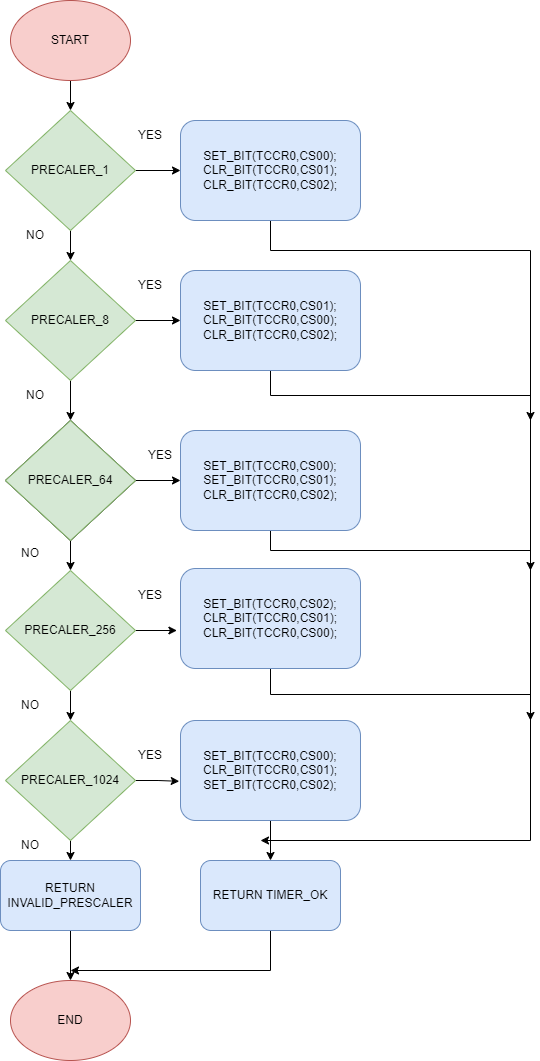

The diagram above was exported from draw.io. Its source (the exported page's mxGraphModel, read from the mxfile embedded in the PNG):
<mxGraphModel dx="1500" dy="1859" grid="1" gridSize="10" guides="1" tooltips="1" connect="1" arrows="1" fold="1" page="1" pageScale="1" pageWidth="827" pageHeight="1169" background="#ffffff" math="0" shadow="0">
  <root>
    <mxCell id="WIyWlLk6GJQsqaUBKTNV-0" />
    <mxCell id="WIyWlLk6GJQsqaUBKTNV-1" parent="WIyWlLk6GJQsqaUBKTNV-0" />
    <mxCell id="HNmOlM2xJByX_5vp9GuP-16" style="edgeStyle=orthogonalEdgeStyle;rounded=0;orthogonalLoop=1;jettySize=auto;html=1;" edge="1" parent="WIyWlLk6GJQsqaUBKTNV-1" source="HNmOlM2xJByX_5vp9GuP-0" target="HNmOlM2xJByX_5vp9GuP-1">
      <mxGeometry relative="1" as="geometry" />
    </mxCell>
    <mxCell id="HNmOlM2xJByX_5vp9GuP-0" value="START" style="ellipse;whiteSpace=wrap;html=1;fillColor=#f8cecc;strokeColor=#b85450;" vertex="1" parent="WIyWlLk6GJQsqaUBKTNV-1">
      <mxGeometry x="230" y="-220" width="120" height="80" as="geometry" />
    </mxCell>
    <mxCell id="HNmOlM2xJByX_5vp9GuP-17" style="edgeStyle=orthogonalEdgeStyle;rounded=0;orthogonalLoop=1;jettySize=auto;html=1;" edge="1" parent="WIyWlLk6GJQsqaUBKTNV-1" source="HNmOlM2xJByX_5vp9GuP-1" target="HNmOlM2xJByX_5vp9GuP-7">
      <mxGeometry relative="1" as="geometry" />
    </mxCell>
    <mxCell id="HNmOlM2xJByX_5vp9GuP-21" style="edgeStyle=orthogonalEdgeStyle;rounded=0;orthogonalLoop=1;jettySize=auto;html=1;" edge="1" parent="WIyWlLk6GJQsqaUBKTNV-1" source="HNmOlM2xJByX_5vp9GuP-1" target="HNmOlM2xJByX_5vp9GuP-11">
      <mxGeometry relative="1" as="geometry" />
    </mxCell>
    <mxCell id="HNmOlM2xJByX_5vp9GuP-1" value="PRECALER_1" style="rhombus;whiteSpace=wrap;html=1;fillColor=#d5e8d4;strokeColor=#82b366;" vertex="1" parent="WIyWlLk6GJQsqaUBKTNV-1">
      <mxGeometry x="225" y="-110" width="130" height="120" as="geometry" />
    </mxCell>
    <mxCell id="HNmOlM2xJByX_5vp9GuP-18" value="" style="edgeStyle=orthogonalEdgeStyle;rounded=0;orthogonalLoop=1;jettySize=auto;html=1;" edge="1" parent="WIyWlLk6GJQsqaUBKTNV-1" source="HNmOlM2xJByX_5vp9GuP-7" target="HNmOlM2xJByX_5vp9GuP-8">
      <mxGeometry relative="1" as="geometry" />
    </mxCell>
    <mxCell id="HNmOlM2xJByX_5vp9GuP-23" style="edgeStyle=orthogonalEdgeStyle;rounded=0;orthogonalLoop=1;jettySize=auto;html=1;exitX=1;exitY=0.5;exitDx=0;exitDy=0;" edge="1" parent="WIyWlLk6GJQsqaUBKTNV-1" source="HNmOlM2xJByX_5vp9GuP-7" target="HNmOlM2xJByX_5vp9GuP-12">
      <mxGeometry relative="1" as="geometry" />
    </mxCell>
    <mxCell id="HNmOlM2xJByX_5vp9GuP-7" value="PRECALER_8" style="rhombus;whiteSpace=wrap;html=1;fillColor=#d5e8d4;strokeColor=#82b366;" vertex="1" parent="WIyWlLk6GJQsqaUBKTNV-1">
      <mxGeometry x="225" y="40" width="130" height="120" as="geometry" />
    </mxCell>
    <mxCell id="HNmOlM2xJByX_5vp9GuP-19" value="" style="edgeStyle=orthogonalEdgeStyle;rounded=0;orthogonalLoop=1;jettySize=auto;html=1;" edge="1" parent="WIyWlLk6GJQsqaUBKTNV-1" source="HNmOlM2xJByX_5vp9GuP-8" target="HNmOlM2xJByX_5vp9GuP-9">
      <mxGeometry relative="1" as="geometry" />
    </mxCell>
    <mxCell id="HNmOlM2xJByX_5vp9GuP-24" style="edgeStyle=orthogonalEdgeStyle;rounded=0;orthogonalLoop=1;jettySize=auto;html=1;exitX=1;exitY=0.5;exitDx=0;exitDy=0;entryX=0;entryY=0.5;entryDx=0;entryDy=0;" edge="1" parent="WIyWlLk6GJQsqaUBKTNV-1" source="HNmOlM2xJByX_5vp9GuP-8" target="HNmOlM2xJByX_5vp9GuP-13">
      <mxGeometry relative="1" as="geometry" />
    </mxCell>
    <mxCell id="HNmOlM2xJByX_5vp9GuP-8" value="" style="rhombus;whiteSpace=wrap;html=1;" vertex="1" parent="WIyWlLk6GJQsqaUBKTNV-1">
      <mxGeometry x="225" y="200" width="130" height="120" as="geometry" />
    </mxCell>
    <mxCell id="HNmOlM2xJByX_5vp9GuP-20" value="" style="edgeStyle=orthogonalEdgeStyle;rounded=0;orthogonalLoop=1;jettySize=auto;html=1;" edge="1" parent="WIyWlLk6GJQsqaUBKTNV-1" source="HNmOlM2xJByX_5vp9GuP-9" target="HNmOlM2xJByX_5vp9GuP-10">
      <mxGeometry relative="1" as="geometry" />
    </mxCell>
    <mxCell id="HNmOlM2xJByX_5vp9GuP-25" style="edgeStyle=orthogonalEdgeStyle;rounded=0;orthogonalLoop=1;jettySize=auto;html=1;exitX=1;exitY=0.5;exitDx=0;exitDy=0;entryX=-0.02;entryY=0.62;entryDx=0;entryDy=0;entryPerimeter=0;" edge="1" parent="WIyWlLk6GJQsqaUBKTNV-1" source="HNmOlM2xJByX_5vp9GuP-9" target="HNmOlM2xJByX_5vp9GuP-14">
      <mxGeometry relative="1" as="geometry" />
    </mxCell>
    <mxCell id="HNmOlM2xJByX_5vp9GuP-9" value="PRECALER_256" style="rhombus;whiteSpace=wrap;html=1;fillColor=#d5e8d4;strokeColor=#82b366;" vertex="1" parent="WIyWlLk6GJQsqaUBKTNV-1">
      <mxGeometry x="225" y="350" width="130" height="120" as="geometry" />
    </mxCell>
    <mxCell id="HNmOlM2xJByX_5vp9GuP-26" style="edgeStyle=orthogonalEdgeStyle;rounded=0;orthogonalLoop=1;jettySize=auto;html=1;exitX=1;exitY=0.5;exitDx=0;exitDy=0;entryX=-0.007;entryY=0.608;entryDx=0;entryDy=0;entryPerimeter=0;" edge="1" parent="WIyWlLk6GJQsqaUBKTNV-1" source="HNmOlM2xJByX_5vp9GuP-10" target="HNmOlM2xJByX_5vp9GuP-15">
      <mxGeometry relative="1" as="geometry" />
    </mxCell>
    <mxCell id="HNmOlM2xJByX_5vp9GuP-29" style="edgeStyle=orthogonalEdgeStyle;rounded=0;orthogonalLoop=1;jettySize=auto;html=1;exitX=0.5;exitY=1;exitDx=0;exitDy=0;entryX=0.5;entryY=0;entryDx=0;entryDy=0;" edge="1" parent="WIyWlLk6GJQsqaUBKTNV-1" source="HNmOlM2xJByX_5vp9GuP-10" target="HNmOlM2xJByX_5vp9GuP-28">
      <mxGeometry relative="1" as="geometry" />
    </mxCell>
    <mxCell id="HNmOlM2xJByX_5vp9GuP-10" value="PRECALER_1024" style="rhombus;whiteSpace=wrap;html=1;fillColor=#d5e8d4;strokeColor=#82b366;" vertex="1" parent="WIyWlLk6GJQsqaUBKTNV-1">
      <mxGeometry x="225" y="500" width="130" height="120" as="geometry" />
    </mxCell>
    <mxCell id="HNmOlM2xJByX_5vp9GuP-35" style="edgeStyle=orthogonalEdgeStyle;rounded=0;orthogonalLoop=1;jettySize=auto;html=1;exitX=0.5;exitY=1;exitDx=0;exitDy=0;" edge="1" parent="WIyWlLk6GJQsqaUBKTNV-1" source="HNmOlM2xJByX_5vp9GuP-11">
      <mxGeometry relative="1" as="geometry">
        <mxPoint x="480" y="620" as="targetPoint" />
        <Array as="points">
          <mxPoint x="490" y="30" />
          <mxPoint x="750" y="30" />
          <mxPoint x="750" y="620" />
        </Array>
      </mxGeometry>
    </mxCell>
    <mxCell id="HNmOlM2xJByX_5vp9GuP-11" value="&lt;div&gt;SET_BIT(TCCR0,CS00);&lt;/div&gt;&lt;div&gt;&#09;&#09;CLR_BIT(TCCR0,CS01);&lt;/div&gt;&lt;div&gt;&lt;span style=&quot;&quot;&gt;&#09;&#09;&lt;/span&gt;CLR_BIT(TCCR0,CS02);&lt;/div&gt;" style="rounded=1;whiteSpace=wrap;html=1;fillColor=#dae8fc;strokeColor=#6c8ebf;" vertex="1" parent="WIyWlLk6GJQsqaUBKTNV-1">
      <mxGeometry x="400" y="-100" width="180" height="100" as="geometry" />
    </mxCell>
    <mxCell id="HNmOlM2xJByX_5vp9GuP-36" style="edgeStyle=orthogonalEdgeStyle;rounded=0;orthogonalLoop=1;jettySize=auto;html=1;exitX=0.5;exitY=1;exitDx=0;exitDy=0;" edge="1" parent="WIyWlLk6GJQsqaUBKTNV-1" source="HNmOlM2xJByX_5vp9GuP-12">
      <mxGeometry relative="1" as="geometry">
        <mxPoint x="750" y="200" as="targetPoint" />
      </mxGeometry>
    </mxCell>
    <mxCell id="HNmOlM2xJByX_5vp9GuP-12" value="&lt;div&gt;SET_BIT(TCCR0,CS01);&lt;/div&gt;&lt;div&gt;&#09;&#09;CLR_BIT(TCCR0,CS00);&lt;/div&gt;&lt;div&gt;&lt;span style=&quot;&quot;&gt;&#09;&#09;&lt;/span&gt;CLR_BIT(TCCR0,CS02);&lt;/div&gt;" style="rounded=1;whiteSpace=wrap;html=1;fillColor=#dae8fc;strokeColor=#6c8ebf;" vertex="1" parent="WIyWlLk6GJQsqaUBKTNV-1">
      <mxGeometry x="400" y="50" width="180" height="100" as="geometry" />
    </mxCell>
    <mxCell id="HNmOlM2xJByX_5vp9GuP-37" style="edgeStyle=orthogonalEdgeStyle;rounded=0;orthogonalLoop=1;jettySize=auto;html=1;exitX=0.5;exitY=1;exitDx=0;exitDy=0;" edge="1" parent="WIyWlLk6GJQsqaUBKTNV-1" source="HNmOlM2xJByX_5vp9GuP-13">
      <mxGeometry relative="1" as="geometry">
        <mxPoint x="750" y="350" as="targetPoint" />
      </mxGeometry>
    </mxCell>
    <mxCell id="HNmOlM2xJByX_5vp9GuP-13" value="&lt;div&gt;SET_BIT(TCCR0,CS00);&lt;/div&gt;&lt;div&gt;&#09;&#09;SET_BIT(TCCR0,CS01);&lt;/div&gt;&lt;div&gt;&lt;span style=&quot;&quot;&gt;&#09;&#09;&lt;/span&gt;CLR_BIT(TCCR0,CS02);&lt;/div&gt;" style="rounded=1;whiteSpace=wrap;html=1;fillColor=#dae8fc;strokeColor=#6c8ebf;" vertex="1" parent="WIyWlLk6GJQsqaUBKTNV-1">
      <mxGeometry x="400" y="210" width="180" height="100" as="geometry" />
    </mxCell>
    <mxCell id="HNmOlM2xJByX_5vp9GuP-39" style="edgeStyle=orthogonalEdgeStyle;rounded=0;orthogonalLoop=1;jettySize=auto;html=1;exitX=0.5;exitY=1;exitDx=0;exitDy=0;" edge="1" parent="WIyWlLk6GJQsqaUBKTNV-1" source="HNmOlM2xJByX_5vp9GuP-14">
      <mxGeometry relative="1" as="geometry">
        <mxPoint x="750" y="500" as="targetPoint" />
      </mxGeometry>
    </mxCell>
    <mxCell id="HNmOlM2xJByX_5vp9GuP-14" value="&lt;div&gt;SET_BIT(TCCR0,CS02);&lt;/div&gt;&lt;div&gt;&#09;&#09;CLR_BIT(TCCR0,CS01);&lt;/div&gt;&lt;div&gt;&lt;span style=&quot;&quot;&gt;&#09;&#09;&lt;/span&gt;CLR_BIT(TCCR0,CS00);&lt;/div&gt;" style="rounded=1;whiteSpace=wrap;html=1;fillColor=#dae8fc;strokeColor=#6c8ebf;" vertex="1" parent="WIyWlLk6GJQsqaUBKTNV-1">
      <mxGeometry x="400" y="348" width="180" height="100" as="geometry" />
    </mxCell>
    <mxCell id="HNmOlM2xJByX_5vp9GuP-31" value="" style="edgeStyle=orthogonalEdgeStyle;rounded=0;orthogonalLoop=1;jettySize=auto;html=1;" edge="1" parent="WIyWlLk6GJQsqaUBKTNV-1" source="HNmOlM2xJByX_5vp9GuP-15" target="HNmOlM2xJByX_5vp9GuP-30">
      <mxGeometry relative="1" as="geometry" />
    </mxCell>
    <mxCell id="HNmOlM2xJByX_5vp9GuP-15" value="&lt;div&gt;SET_BIT(TCCR0,CS00);&lt;/div&gt;&lt;div&gt;&#09;&#09;CLR_BIT(TCCR0,CS01);&lt;/div&gt;&lt;div&gt;&lt;span style=&quot;&quot;&gt;&#09;&#09;&lt;/span&gt;SET_BIT(TCCR0,CS02);&lt;/div&gt;" style="rounded=1;whiteSpace=wrap;html=1;fillColor=#dae8fc;strokeColor=#6c8ebf;" vertex="1" parent="WIyWlLk6GJQsqaUBKTNV-1">
      <mxGeometry x="400" y="500" width="180" height="100" as="geometry" />
    </mxCell>
    <mxCell id="HNmOlM2xJByX_5vp9GuP-27" value="PRECALER_64" style="rhombus;whiteSpace=wrap;html=1;fillColor=#d5e8d4;strokeColor=#82b366;" vertex="1" parent="WIyWlLk6GJQsqaUBKTNV-1">
      <mxGeometry x="225" y="200" width="130" height="120" as="geometry" />
    </mxCell>
    <mxCell id="HNmOlM2xJByX_5vp9GuP-33" style="edgeStyle=orthogonalEdgeStyle;rounded=0;orthogonalLoop=1;jettySize=auto;html=1;entryX=0.5;entryY=0;entryDx=0;entryDy=0;" edge="1" parent="WIyWlLk6GJQsqaUBKTNV-1" source="HNmOlM2xJByX_5vp9GuP-28" target="HNmOlM2xJByX_5vp9GuP-32">
      <mxGeometry relative="1" as="geometry" />
    </mxCell>
    <mxCell id="HNmOlM2xJByX_5vp9GuP-28" value="RETURN INVALID_PRESCALER" style="rounded=1;whiteSpace=wrap;html=1;fillColor=#dae8fc;strokeColor=#6c8ebf;" vertex="1" parent="WIyWlLk6GJQsqaUBKTNV-1">
      <mxGeometry x="220" y="640" width="140" height="70" as="geometry" />
    </mxCell>
    <mxCell id="HNmOlM2xJByX_5vp9GuP-34" style="edgeStyle=orthogonalEdgeStyle;rounded=0;orthogonalLoop=1;jettySize=auto;html=1;" edge="1" parent="WIyWlLk6GJQsqaUBKTNV-1" source="HNmOlM2xJByX_5vp9GuP-30">
      <mxGeometry relative="1" as="geometry">
        <mxPoint x="290" y="750" as="targetPoint" />
        <Array as="points">
          <mxPoint x="490" y="750" />
        </Array>
      </mxGeometry>
    </mxCell>
    <mxCell id="HNmOlM2xJByX_5vp9GuP-30" value="RETURN TIMER_OK" style="rounded=1;whiteSpace=wrap;html=1;fillColor=#dae8fc;strokeColor=#6c8ebf;" vertex="1" parent="WIyWlLk6GJQsqaUBKTNV-1">
      <mxGeometry x="420" y="640" width="140" height="70" as="geometry" />
    </mxCell>
    <mxCell id="HNmOlM2xJByX_5vp9GuP-32" value="END" style="ellipse;whiteSpace=wrap;html=1;fillColor=#f8cecc;strokeColor=#b85450;" vertex="1" parent="WIyWlLk6GJQsqaUBKTNV-1">
      <mxGeometry x="230" y="760" width="120" height="80" as="geometry" />
    </mxCell>
    <mxCell id="HNmOlM2xJByX_5vp9GuP-40" value="YES" style="text;html=1;strokeColor=none;fillColor=none;align=center;verticalAlign=middle;whiteSpace=wrap;rounded=0;" vertex="1" parent="WIyWlLk6GJQsqaUBKTNV-1">
      <mxGeometry x="340" y="-100" width="60" height="30" as="geometry" />
    </mxCell>
    <mxCell id="HNmOlM2xJByX_5vp9GuP-41" value="YES" style="text;html=1;strokeColor=none;fillColor=none;align=center;verticalAlign=middle;whiteSpace=wrap;rounded=0;" vertex="1" parent="WIyWlLk6GJQsqaUBKTNV-1">
      <mxGeometry x="340" y="50" width="60" height="30" as="geometry" />
    </mxCell>
    <mxCell id="HNmOlM2xJByX_5vp9GuP-42" value="YES" style="text;html=1;strokeColor=none;fillColor=none;align=center;verticalAlign=middle;whiteSpace=wrap;rounded=0;" vertex="1" parent="WIyWlLk6GJQsqaUBKTNV-1">
      <mxGeometry x="350" y="220" width="60" height="30" as="geometry" />
    </mxCell>
    <mxCell id="HNmOlM2xJByX_5vp9GuP-43" value="YES" style="text;html=1;strokeColor=none;fillColor=none;align=center;verticalAlign=middle;whiteSpace=wrap;rounded=0;" vertex="1" parent="WIyWlLk6GJQsqaUBKTNV-1">
      <mxGeometry x="340" y="360" width="60" height="30" as="geometry" />
    </mxCell>
    <mxCell id="HNmOlM2xJByX_5vp9GuP-44" value="YES" style="text;html=1;strokeColor=none;fillColor=none;align=center;verticalAlign=middle;whiteSpace=wrap;rounded=0;" vertex="1" parent="WIyWlLk6GJQsqaUBKTNV-1">
      <mxGeometry x="340" y="520" width="60" height="30" as="geometry" />
    </mxCell>
    <mxCell id="HNmOlM2xJByX_5vp9GuP-45" value="NO" style="text;html=1;strokeColor=none;fillColor=none;align=center;verticalAlign=middle;whiteSpace=wrap;rounded=0;" vertex="1" parent="WIyWlLk6GJQsqaUBKTNV-1">
      <mxGeometry x="225" width="60" height="30" as="geometry" />
    </mxCell>
    <mxCell id="HNmOlM2xJByX_5vp9GuP-47" value="NO" style="text;html=1;strokeColor=none;fillColor=none;align=center;verticalAlign=middle;whiteSpace=wrap;rounded=0;" vertex="1" parent="WIyWlLk6GJQsqaUBKTNV-1">
      <mxGeometry x="225" y="160" width="60" height="30" as="geometry" />
    </mxCell>
    <mxCell id="HNmOlM2xJByX_5vp9GuP-48" value="NO" style="text;html=1;strokeColor=none;fillColor=none;align=center;verticalAlign=middle;whiteSpace=wrap;rounded=0;" vertex="1" parent="WIyWlLk6GJQsqaUBKTNV-1">
      <mxGeometry x="220" y="318" width="60" height="30" as="geometry" />
    </mxCell>
    <mxCell id="HNmOlM2xJByX_5vp9GuP-49" value="NO" style="text;html=1;strokeColor=none;fillColor=none;align=center;verticalAlign=middle;whiteSpace=wrap;rounded=0;" vertex="1" parent="WIyWlLk6GJQsqaUBKTNV-1">
      <mxGeometry x="220" y="470" width="60" height="30" as="geometry" />
    </mxCell>
    <mxCell id="HNmOlM2xJByX_5vp9GuP-50" value="NO" style="text;html=1;strokeColor=none;fillColor=none;align=center;verticalAlign=middle;whiteSpace=wrap;rounded=0;" vertex="1" parent="WIyWlLk6GJQsqaUBKTNV-1">
      <mxGeometry x="220" y="610" width="60" height="30" as="geometry" />
    </mxCell>
  </root>
</mxGraphModel>